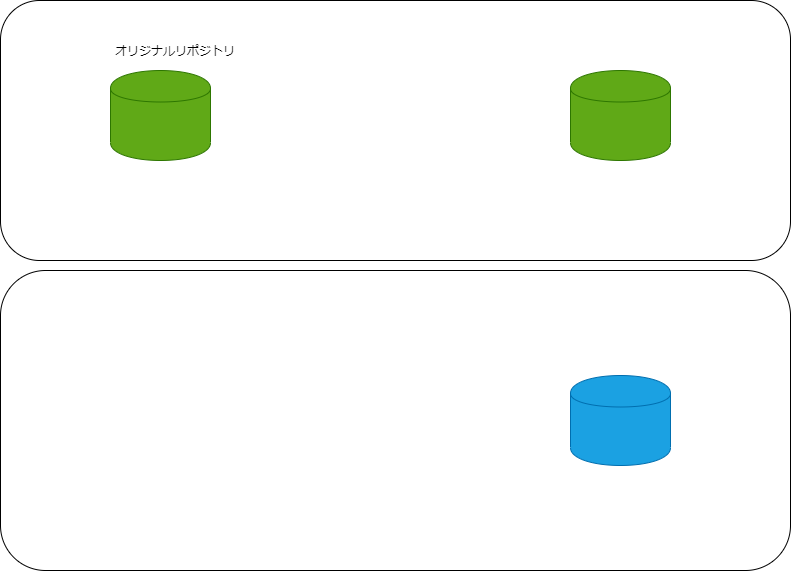

The diagram above was exported from draw.io. Its source (the exported page's mxGraphModel, read from the mxfile embedded in the PNG):
<mxGraphModel dx="723" dy="680" grid="1" gridSize="10" guides="1" tooltips="1" connect="1" arrows="1" fold="1" page="1" pageScale="1" pageWidth="827" pageHeight="1169" math="0" shadow="0">
  <root>
    <mxCell id="0" />
    <mxCell id="1" parent="0" />
    <mxCell id="6" value="" style="rounded=1;whiteSpace=wrap;html=1;" parent="1" vertex="1">
      <mxGeometry x="10" y="10" width="790" height="260" as="geometry" />
    </mxCell>
    <mxCell id="5" value="" style="rounded=1;whiteSpace=wrap;html=1;" parent="1" vertex="1">
      <mxGeometry x="10" y="280" width="790" height="300" as="geometry" />
    </mxCell>
    <mxCell id="2" value="" style="shape=cylinder;whiteSpace=wrap;html=1;boundedLbl=1;backgroundOutline=1;fillColor=#60a917;strokeColor=#2D7600;fontColor=#ffffff;" parent="1" vertex="1">
      <mxGeometry x="120" y="80" width="100" height="90" as="geometry" />
    </mxCell>
    <mxCell id="3" value="" style="shape=cylinder;whiteSpace=wrap;html=1;boundedLbl=1;backgroundOutline=1;fillColor=#60a917;strokeColor=#2D7600;fontColor=#ffffff;" parent="1" vertex="1">
      <mxGeometry x="580" y="80" width="100" height="90" as="geometry" />
    </mxCell>
    <mxCell id="4" value="" style="shape=cylinder;whiteSpace=wrap;html=1;boundedLbl=1;backgroundOutline=1;fillColor=#1ba1e2;strokeColor=#006EAF;fontColor=#ffffff;" parent="1" vertex="1">
      <mxGeometry x="580" y="385" width="100" height="90" as="geometry" />
    </mxCell>
    <mxCell id="9" value="オリジナルリポジトリ" style="text;html=1;strokeColor=none;fillColor=none;align=center;verticalAlign=middle;whiteSpace=wrap;rounded=0;fontFamily=Helvetica;" parent="1" vertex="1">
      <mxGeometry x="90" y="50" width="190" height="20" as="geometry" />
    </mxCell>
  </root>
</mxGraphModel>